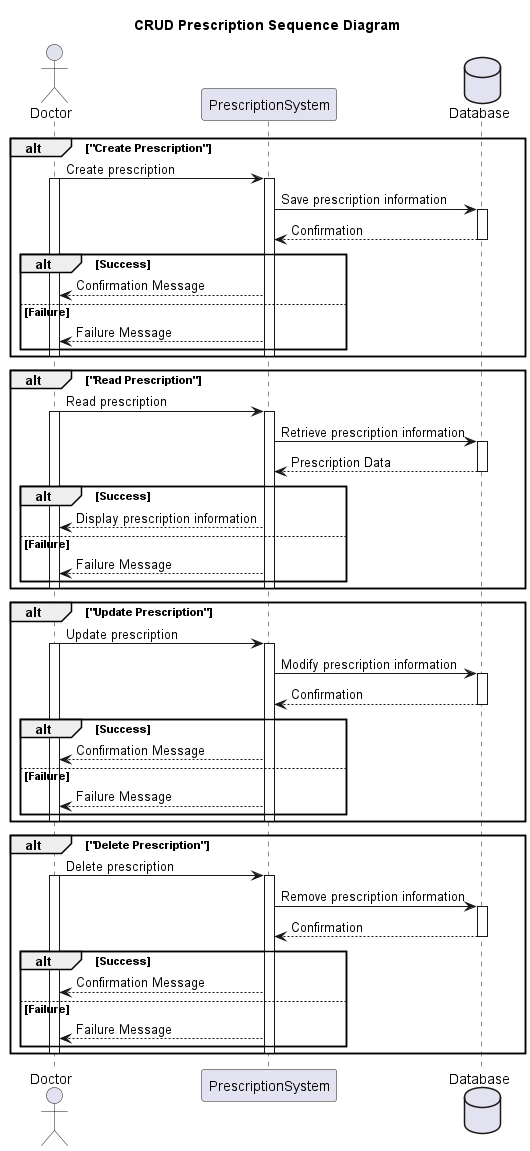

The diagram above was rendered by PlantUML. Its source (embedded in the PNG):
@startuml
title CRUD Prescription Sequence Diagram

actor Doctor
participant PrescriptionSystem
database Database

alt "Create Prescription"
  Doctor -> PrescriptionSystem: Create prescription
  activate Doctor
  activate PrescriptionSystem
  PrescriptionSystem -> Database: Save prescription information
  activate Database
  Database --> PrescriptionSystem: Confirmation
  deactivate Database
  alt Success
    PrescriptionSystem --> Doctor: Confirmation Message
  else Failure
    PrescriptionSystem --> Doctor: Failure Message
  end
  deactivate Doctor
  deactivate PrescriptionSystem
end

alt "Read Prescription"
  Doctor -> PrescriptionSystem: Read prescription
  activate Doctor
  activate PrescriptionSystem
  PrescriptionSystem -> Database: Retrieve prescription information
  activate Database
  Database --> PrescriptionSystem: Prescription Data
  deactivate Database
  alt Success
    PrescriptionSystem --> Doctor: Display prescription information
  else Failure
    PrescriptionSystem --> Doctor: Failure Message
  end
  deactivate Doctor
  deactivate PrescriptionSystem
end

alt "Update Prescription"
  Doctor -> PrescriptionSystem: Update prescription
  activate Doctor
  activate PrescriptionSystem
  PrescriptionSystem -> Database: Modify prescription information
  activate Database
  Database --> PrescriptionSystem: Confirmation
  deactivate Database
  alt Success
    PrescriptionSystem --> Doctor: Confirmation Message
  else Failure
    PrescriptionSystem --> Doctor: Failure Message
  end
  deactivate Doctor
  deactivate PrescriptionSystem
end

alt "Delete Prescription"
  Doctor -> PrescriptionSystem: Delete prescription
  activate Doctor
  activate PrescriptionSystem
  PrescriptionSystem -> Database: Remove prescription information
  activate Database
  Database --> PrescriptionSystem: Confirmation
  deactivate Database
  alt Success
    PrescriptionSystem --> Doctor: Confirmation Message
  else Failure
    PrescriptionSystem --> Doctor: Failure Message
  end
  deactivate Doctor
  deactivate PrescriptionSystem
end

@enduml